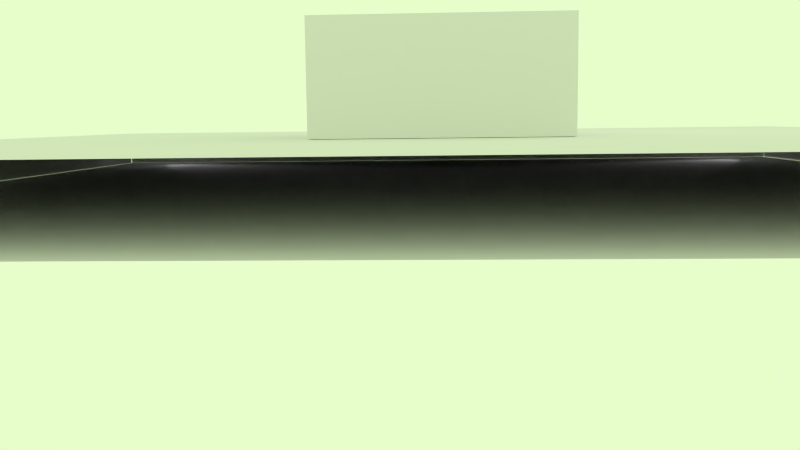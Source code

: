 # Source: Aquario.blend  (saved by Blender 2.76.0; exported with 4.5.12 LTS)
import bpy
from mathutils import Matrix  # noqa: F401  (used for matrix-valued properties, if any)

bpy.ops.wm.read_factory_settings(use_empty=True)
scene = bpy.context.scene
scene.name = 'Scene'

# ---- collections
col_collection_1 = bpy.data.collections.new('Collection 1'); scene.collection.children.link(col_collection_1)

# ---- materials (node trees are filled in below, after node groups)
mat_material = bpy.data.materials.new('Material')
mat_material.alpha_threshold = 0.0
mat_material.use_transparent_shadow = False
mat_material.roughness = 0.5
mat_material_001 = bpy.data.materials.new('Material.001')
mat_material_001.alpha_threshold = 0.0
mat_material_001.use_transparent_shadow = False
mat_material_001.diffuse_color = (0.1307, 0.4725, 0.8, 1.0)
mat_material_001.roughness = 0.5
mat_material_002 = bpy.data.materials.new('Material.002')
mat_material_002.alpha_threshold = 0.0
mat_material_002.use_transparent_shadow = False
mat_material_002.roughness = 0.5
mat_glass = bpy.data.materials.new('Glass')
mat_glass.alpha_threshold = 0.0
mat_glass.use_transparent_shadow = False
mat_glass.roughness = 0.5

# ---- material node trees

# ---- world
world_world = bpy.data.worlds.new('World'); scene.world = world_world
world_world.color = (0.8002, 0.9849, 0.5941)
world_world.use_sun_shadow = False
world_world.sun_shadow_jitter_overblur = 0.0
world_world.cycles.sampling_method = 'MANUAL'
world_world.cycles.sample_map_resolution = 256

# ---- cameras
cam_camera = bpy.data.cameras.new('Camera')
cam_camera.clip_end = 100.0
cam_camera.lens = 35.0
cam_camera.sensor_width = 32.0
cam_camera.sensor_height = 18.0
cam_camera.ortho_scale = 7.314
cam_camera.dof.focus_distance = 0.0
cam_camera.dof.aperture_fstop = 128.0

# ---- lights
light_spot_001 = bpy.data.lights.new('Spot.001', 'SPOT')
light_spot_001.transmission_factor = 0.0
light_spot_001.energy = 100.0
light_spot_001.shadow_buffer_clip_start = 0.5
light_spot_001.shadow_soft_size = 0.1
light_spot_001.shadow_maximum_resolution = 0.006
light_spot_001.use_absolute_resolution = True
light_spot_001.cycles.use_multiple_importance_sampling = False
light_spot = bpy.data.lights.new('Spot', 'SPOT')
light_spot.transmission_factor = 0.0
light_spot.energy = 100.0
light_spot.shadow_buffer_clip_start = 0.5
light_spot.shadow_soft_size = 0.1
light_spot.shadow_maximum_resolution = 0.006
light_spot.use_absolute_resolution = True
light_spot.cycles.use_multiple_importance_sampling = False
light_lamp = bpy.data.lights.new('Lamp', 'POINT')
light_lamp.transmission_factor = 0.0
light_lamp.cutoff_distance = 30.0
light_lamp.energy = 100.0
light_lamp.shadow_buffer_clip_start = 1.001
light_lamp.shadow_soft_size = 0.1
light_lamp.shadow_maximum_resolution = 0.006
light_lamp.use_absolute_resolution = True
light_lamp.cycles.use_multiple_importance_sampling = False

# ---- meshes
me_plane_002 = bpy.data.meshes.new('Plane.002')
me_plane_002.from_pydata([(-1.0, -1.0, 0.0), (1.0, -1.0, 0.0), (-1.0, 1.0, 0.0), (1.0, 1.0, 0.0)], [], [(0, 1, 3, 2)])
me_plane_002.materials.append(mat_material)
me_plane_002.use_remesh_preserve_volume = False
me_plane_002.use_remesh_preserve_attributes = False
me_plane_002.use_mirror_vertex_groups = False
me_plane_002.update()
me_plane_005 = bpy.data.meshes.new('Plane.005')
me_plane_005.from_pydata([(-0.03343, -1.0, -0.00655), (0.06046, -1.0, -0.006512), (-0.03343, 1.0, -0.00655), (0.06046, 1.0, -0.006512)], [], [(0, 1, 3, 2)])
me_plane_005.materials.append(mat_material)
me_plane_005.use_remesh_preserve_volume = False
me_plane_005.use_remesh_preserve_attributes = False
me_plane_005.use_mirror_vertex_groups = False
me_plane_005.update()
me_plane_004 = bpy.data.meshes.new('Plane.004')
me_plane_004.from_pydata([(-0.03343, -1.0, -0.00655), (0.06046, -1.0, -0.006512), (-0.03343, 1.0, -0.00655), (0.06046, 1.0, -0.006512)], [], [(0, 1, 3, 2)])
me_plane_004.materials.append(mat_material)
me_plane_004.use_remesh_preserve_volume = False
me_plane_004.use_remesh_preserve_attributes = False
me_plane_004.use_mirror_vertex_groups = False
me_plane_004.update()
me_plane_003 = bpy.data.meshes.new('Plane.003')
me_plane_003.from_pydata([(-0.03343, -1.0, -0.00655), (0.06046, -1.0, -0.006512), (-0.03343, 1.0, -0.00655), (0.06046, 1.0, -0.006512)], [], [(0, 1, 3, 2)])
me_plane_003.materials.append(mat_material)
me_plane_003.use_remesh_preserve_volume = False
me_plane_003.use_remesh_preserve_attributes = False
me_plane_003.use_mirror_vertex_groups = False
me_plane_003.update()
me_cube_001 = bpy.data.meshes.new('Cube.001')
me_cube_001.from_pydata([(-2.227, -1.513, -1.091), (-2.227, -1.513, 0.8878), (-2.227, 3.375, -1.091), (-2.227, 3.375, 0.8878), (2.248, -1.513, -1.091), (2.248, -1.513, 0.8878), (2.248, 3.375, -1.091), (2.248, 3.375, 0.8878)], [], [(1, 3, 2, 0), (3, 7, 6, 2), (7, 5, 4, 6), (5, 1, 0, 4), (0, 2, 6, 4), (5, 7, 3, 1)])
me_cube_001.materials.append(mat_material_001)
me_cube_001.use_remesh_preserve_volume = False
me_cube_001.use_remesh_preserve_attributes = False
me_cube_001.use_mirror_vertex_groups = False
me_cube_001.update()
me_plane_001 = bpy.data.meshes.new('Plane.001')
me_plane_001.from_pydata([(-1.0, -1.0, 0.0), (1.0, -1.0, 0.0), (-1.0, 1.0, 0.0), (1.0, 1.0, 0.0)], [], [(0, 1, 3, 2)])
me_plane_001.materials.append(mat_material)
me_plane_001.use_remesh_preserve_volume = False
me_plane_001.use_remesh_preserve_attributes = False
me_plane_001.use_mirror_vertex_groups = False
me_plane_001.update()
me_plane = bpy.data.meshes.new('Plane')
me_plane.from_pydata([(-1.807, -2.23, -0.2352), (2.301, -2.23, -0.2352), (-1.807, 2.25, -0.2352), (2.301, 2.25, -0.2352)], [], [(0, 1, 3, 2)])
me_plane.materials.append(mat_material_002)
me_plane.use_remesh_preserve_volume = False
me_plane.use_remesh_preserve_attributes = False
me_plane.use_mirror_vertex_groups = False
me_plane.update()
me_cube = bpy.data.meshes.new('Cube')
me_cube.from_pydata([(0.9952, 0.9952, 0.0), (0.9952, -0.9952, 0.0), (-0.8293, -0.9952, 0.0), (-0.8293, 0.9952, 0.0), (0.9952, 0.9952, 2.0), (0.9952, -0.9952, 2.0), (-0.8293, -0.9952, 2.0), (-0.8293, 0.9952, 2.0), (0.9346, 0.929, 2.0), (0.9346, -0.929, 2.0), (-0.7687, 0.929, 2.0), (-0.7687, -0.929, 2.0), (0.9346, 0.929, 0.0), (0.9346, -0.929, 0.0), (-0.7687, 0.929, 0.0), (-0.7687, -0.929, 0.0)], [], [(1, 13, 12, 0), (4, 7, 10, 8), (0, 4, 5, 1), (1, 5, 6, 2), (2, 6, 7, 3), (4, 0, 3, 7), (11, 9, 13, 15), (6, 5, 9, 11), (5, 4, 8, 9), (7, 6, 11, 10), (2, 15, 13, 1), (9, 8, 12, 13), (10, 11, 15, 14), (8, 10, 14, 12), (3, 0, 12, 14), (3, 14, 15, 2)])
me_cube.materials.append(mat_glass)
me_cube.use_remesh_preserve_volume = False
me_cube.use_remesh_preserve_attributes = False
me_cube.use_mirror_vertex_groups = False
me_cube.update()

# ---- objects
ob_spot_001 = bpy.data.objects.new('Spot.001', light_spot_001)
ob_spot = bpy.data.objects.new('Spot', light_spot)
ob_under_table = bpy.data.objects.new('Under Table', me_plane_002)
ob_under_table_003 = bpy.data.objects.new('Under Table.003', me_plane_005)
ob_under_table_002 = bpy.data.objects.new('Under Table.002', me_plane_004)
ob_under_table_001 = bpy.data.objects.new('Under Table.001', me_plane_003)
ob_cube_001 = bpy.data.objects.new('Cube.001', me_cube_001)
ob_table = bpy.data.objects.new('Table', me_plane_001)
ob_plane = bpy.data.objects.new('Plane', me_plane)
ob_cube = bpy.data.objects.new('Cube', me_cube)
ob_lamp = bpy.data.objects.new('Lamp', light_lamp)
ob_camera = bpy.data.objects.new('Camera', cam_camera)

# ---- transforms, parenting, visibility, modifiers, constraints
ob_spot_001.location = (9.177, 9.021, -0.3403)
ob_spot_001.rotation_euler = (-1.202, -1.558, -1.161)
ob_spot_001.scale = (0.5469, 0.5469, 0.5469)
ob_spot_001.lineart.crease_threshold = 0.0
ob_spot.location = (-8.495, 9.066, -0.34)
ob_spot.rotation_euler = (-0.4056, -1.566, -0.363)
ob_spot.scale = (0.539, 0.539, 0.539)
ob_spot.lineart.crease_threshold = 0.0
ob_under_table.location = (0.1949, 0.06374, -0.8962)
ob_under_table.scale = (9.445, 9.445, 9.445)
ob_under_table.lineart.crease_threshold = 0.0
ob_under_table_003.parent = ob_under_table
ob_under_table_003.matrix_parent_inverse = Matrix(((0.1059, 0.0, 0.0, -0.02064), (0.0, 0.1059, 0.0, -0.006749), (0.0, 0.0, 0.1059, 0.09489), (0.0, 0.0, 0.0, 1.0)))
ob_under_table_003.location = (0.2055, 9.445, -0.5789)
ob_under_table_003.rotation_euler = (-3.153e-05, -1.575, -4.712)
ob_under_table_003.scale = (9.445, 9.445, 9.445)
ob_under_table_003.lineart.crease_threshold = 0.0
ob_under_table_002.parent = ob_under_table
ob_under_table_002.matrix_parent_inverse = Matrix(((0.1059, 0.0, 0.0, -0.02064), (0.0, 0.1059, 0.0, -0.006749), (0.0, 0.0, 0.1059, 0.09489), (0.0, 0.0, 0.0, 1.0)))
ob_under_table_002.location = (9.59, 0.06374, -0.5789)
ob_under_table_002.rotation_euler = (-3.164e-05, -1.575, 3.15e-05)
ob_under_table_002.scale = (9.445, 9.445, 9.445)
ob_under_table_002.lineart.crease_threshold = 0.0
ob_under_table_001.parent = ob_under_table
ob_under_table_001.matrix_parent_inverse = Matrix(((0.1059, 0.0, 0.0, -0.02064), (0.0, 0.1059, 0.0, -0.006749), (0.0, 0.0, 0.1059, 0.09489), (0.0, 0.0, 0.0, 1.0)))
ob_under_table_001.location = (-9.316, 0.06374, -0.5789)
ob_under_table_001.rotation_euler = (-3.164e-05, -1.575, 3.15e-05)
ob_under_table_001.scale = (9.445, 9.445, 9.445)
ob_under_table_001.lineart.crease_threshold = 0.0
ob_cube_001.location = (0.1942, -0.8519, 1.038)
ob_cube_001.scale = (0.9166, 0.9166, 0.9166)
ob_cube_001.lineart.crease_threshold = 0.0
ob_table.location = (0.1949, 0.06374, -0.007286)
ob_table.scale = (9.445, 9.445, 9.445)
ob_table.lineart.crease_threshold = 0.0
ob_plane.location = (-0.04706, 0.05302, 0.2674)
ob_plane.lineart.crease_threshold = 0.0
ob_cube.location = (0.0, 0.0, 0.0)
ob_cube.scale = (2.412, 2.412, 1.0)
ob_cube.lock_rotations_4d = False
ob_cube.empty_display_type = 'ARROWS'
ob_cube.lineart.crease_threshold = 0.0
ob_lamp.location = (4.076, 1.005, 5.904)
ob_lamp.rotation_euler = (0.6503, 0.05522, 1.866)
ob_lamp.lock_rotations_4d = False
ob_lamp.empty_display_type = 'ARROWS'
ob_lamp.color = (0.0, 0.0, 0.0, 0.0)
ob_lamp.lineart.crease_threshold = 0.0
ob_camera.location = (0.2276, -16.77, 0.2885)
ob_camera.rotation_euler = (1.452, 0.0119, 0.04865)
ob_camera.lock_rotations_4d = False
ob_camera.empty_display_type = 'ARROWS'
ob_camera.color = (0.0, 0.0, 0.0, 0.0)
ob_camera.display_type = 'WIRE'
ob_camera.lineart.crease_threshold = 0.0

# ---- collection membership
col_collection_1.objects.link(ob_spot_001)
col_collection_1.objects.link(ob_spot)
col_collection_1.objects.link(ob_under_table)
col_collection_1.objects.link(ob_under_table_003)
col_collection_1.objects.link(ob_under_table_002)
col_collection_1.objects.link(ob_under_table_001)
col_collection_1.objects.link(ob_cube_001)
col_collection_1.objects.link(ob_table)
col_collection_1.objects.link(ob_plane)
col_collection_1.objects.link(ob_cube)
col_collection_1.objects.link(ob_lamp)
col_collection_1.objects.link(ob_camera)

# ---- scene / render settings (as saved in the file)
scene.camera = ob_camera
scene.frame_start = 1; scene.frame_end = 250; scene.frame_set(1)
scene.render.engine = 'BLENDER_EEVEE_NEXT'
scene.render.resolution_percentage = 50
scene.render.dither_intensity = 0.0
scene.cycles.use_denoising = False
scene.cycles.samples = 10
scene.cycles.sampling_pattern = 'TABULATED_SOBOL'
scene.cycles.light_sampling_threshold = 0.0
scene.cycles.use_adaptive_sampling = False
scene.cycles.use_light_tree = False
scene.cycles.blur_glossy = 0.0
scene.cycles.pixel_filter_type = 'GAUSSIAN'
scene.cycles.sample_clamp_indirect = 0.0
scene.view_settings.view_transform = 'Standard'
bpy.context.view_layer.update()
